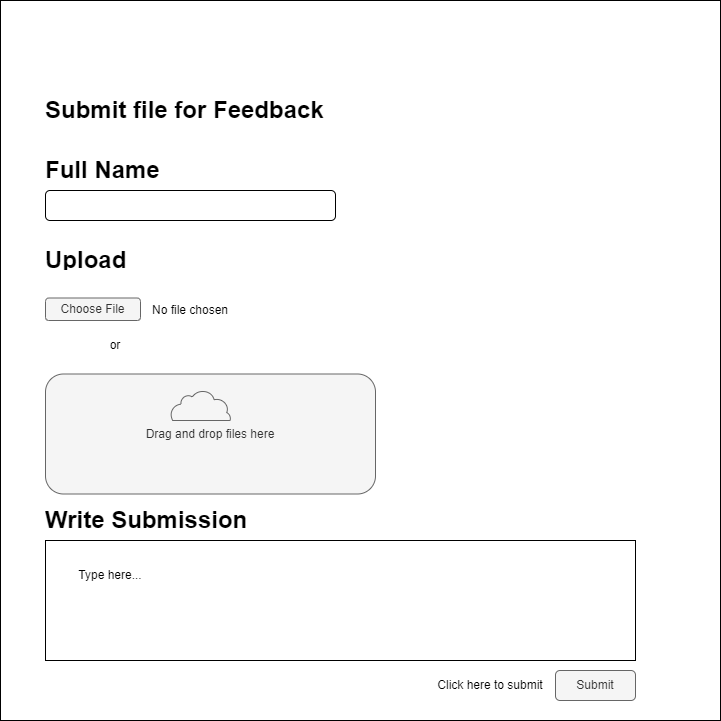

The diagram above was exported from draw.io. Its source (the exported page's mxGraphModel, read from the mxfile embedded in the PNG):
<mxGraphModel dx="1422" dy="832" grid="1" gridSize="10" guides="1" tooltips="1" connect="1" arrows="1" fold="1" page="1" pageScale="1" pageWidth="1169" pageHeight="827" math="0" shadow="0">
  <root>
    <mxCell id="0" />
    <mxCell id="1" parent="0" />
    <mxCell id="re_5ejrojMxFCoXsF4b5-1" value="" style="whiteSpace=wrap;html=1;aspect=fixed;" parent="1" vertex="1">
      <mxGeometry x="200" y="40" width="720" height="720" as="geometry" />
    </mxCell>
    <mxCell id="re_5ejrojMxFCoXsF4b5-2" value="&lt;h1&gt;Submit file for Feedback&lt;/h1&gt;" style="text;html=1;strokeColor=none;fillColor=none;spacing=5;spacingTop=-20;whiteSpace=wrap;overflow=hidden;rounded=0;" parent="1" vertex="1">
      <mxGeometry x="240" y="130" width="300" height="40" as="geometry" />
    </mxCell>
    <mxCell id="re_5ejrojMxFCoXsF4b5-3" value="" style="rounded=1;whiteSpace=wrap;html=1;" parent="1" vertex="1">
      <mxGeometry x="245" y="230" width="290" height="30" as="geometry" />
    </mxCell>
    <mxCell id="re_5ejrojMxFCoXsF4b5-5" value="Choose File" style="rounded=1;whiteSpace=wrap;html=1;fillColor=#f5f5f5;fontColor=#333333;strokeColor=#666666;" parent="1" vertex="1">
      <mxGeometry x="245" y="337.5" width="95" height="22.5" as="geometry" />
    </mxCell>
    <mxCell id="re_5ejrojMxFCoXsF4b5-9" value="&lt;h1&gt;Upload&lt;/h1&gt;" style="text;html=1;strokeColor=none;fillColor=none;spacing=5;spacingTop=-20;whiteSpace=wrap;overflow=hidden;rounded=0;" parent="1" vertex="1">
      <mxGeometry x="240" y="280" width="100" height="30" as="geometry" />
    </mxCell>
    <mxCell id="re_5ejrojMxFCoXsF4b5-10" value="No file chosen" style="text;html=1;strokeColor=none;fillColor=none;align=center;verticalAlign=middle;whiteSpace=wrap;rounded=0;" parent="1" vertex="1">
      <mxGeometry x="340" y="337.5" width="100" height="25" as="geometry" />
    </mxCell>
    <mxCell id="re_5ejrojMxFCoXsF4b5-11" value="" style="rounded=1;whiteSpace=wrap;html=1;arcSize=0;" parent="1" vertex="1">
      <mxGeometry x="245" y="580" width="590" height="120" as="geometry" />
    </mxCell>
    <mxCell id="re_5ejrojMxFCoXsF4b5-12" value="&lt;h1&gt;Write Submission&lt;/h1&gt;" style="text;html=1;strokeColor=none;fillColor=none;spacing=5;spacingTop=-20;whiteSpace=wrap;overflow=hidden;rounded=0;" parent="1" vertex="1">
      <mxGeometry x="240" y="540" width="250" height="40" as="geometry" />
    </mxCell>
    <mxCell id="re_5ejrojMxFCoXsF4b5-13" value="&lt;h1&gt;Full Name&lt;/h1&gt;" style="text;html=1;strokeColor=none;fillColor=none;spacing=5;spacingTop=-20;whiteSpace=wrap;overflow=hidden;rounded=0;" parent="1" vertex="1">
      <mxGeometry x="240" y="190" width="250" height="40" as="geometry" />
    </mxCell>
    <mxCell id="re_5ejrojMxFCoXsF4b5-15" value="Type here..." style="text;html=1;strokeColor=none;fillColor=none;align=center;verticalAlign=middle;whiteSpace=wrap;rounded=0;" parent="1" vertex="1">
      <mxGeometry x="250" y="600" width="120" height="30" as="geometry" />
    </mxCell>
    <mxCell id="re_5ejrojMxFCoXsF4b5-16" value="Submit" style="rounded=1;whiteSpace=wrap;html=1;fillColor=#f5f5f5;fontColor=#333333;strokeColor=#666666;" parent="1" vertex="1">
      <mxGeometry x="755" y="710" width="80" height="30" as="geometry" />
    </mxCell>
    <mxCell id="re_5ejrojMxFCoXsF4b5-17" value="Click here to submit" style="text;html=1;strokeColor=none;fillColor=none;align=center;verticalAlign=middle;whiteSpace=wrap;rounded=0;" parent="1" vertex="1">
      <mxGeometry x="625" y="710" width="130" height="30" as="geometry" />
    </mxCell>
    <mxCell id="re_5ejrojMxFCoXsF4b5-18" value="Drag and drop files here" style="rounded=1;whiteSpace=wrap;html=1;fillColor=#f5f5f5;fontColor=#333333;strokeColor=#666666;" parent="1" vertex="1">
      <mxGeometry x="245" y="413.5" width="330" height="120" as="geometry" />
    </mxCell>
    <mxCell id="re_5ejrojMxFCoXsF4b5-19" value="" style="sketch=0;html=1;aspect=fixed;strokeColor=#666666;shadow=0;align=center;verticalAlign=top;fillColor=#f5f5f5;shape=mxgraph.gcp2.half_cloud;fontColor=#333333;" parent="1" vertex="1">
      <mxGeometry x="370" y="430" width="60" height="30" as="geometry" />
    </mxCell>
    <mxCell id="re_5ejrojMxFCoXsF4b5-20" value="or" style="text;html=1;strokeColor=none;fillColor=none;align=center;verticalAlign=middle;whiteSpace=wrap;rounded=0;" parent="1" vertex="1">
      <mxGeometry x="280" y="370" width="70" height="30" as="geometry" />
    </mxCell>
  </root>
</mxGraphModel>